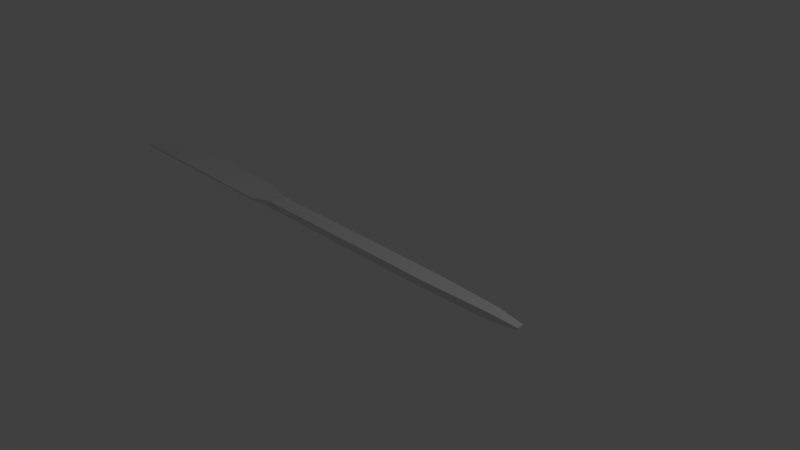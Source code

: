 # Source: Kniv1_1.blend  (saved by Blender 2.78.0; exported with 4.5.12 LTS)
import bpy
from mathutils import Matrix  # noqa: F401  (used for matrix-valued properties, if any)

bpy.ops.wm.read_factory_settings(use_empty=True)
scene = bpy.context.scene
scene.name = 'Scene'

# ---- collections
col_collection_1 = bpy.data.collections.new('Collection 1'); scene.collection.children.link(col_collection_1)

# ---- materials (node trees are filled in below, after node groups)
mat_material = bpy.data.materials.new('Material')
mat_material.alpha_threshold = 0.0
mat_material.roughness = 0.5
mat_material.line_color = (0.0, 0.0, 0.0, 1.0)

# ---- material node trees

# ---- world
world_world = bpy.data.worlds.new('World'); scene.world = world_world
world_world.color = (0.05088, 0.05088, 0.05088)
world_world.use_sun_shadow = False
world_world.sun_shadow_jitter_overblur = 0.0
world_world.cycles.sampling_method = 'MANUAL'

# ---- cameras
cam_camera = bpy.data.cameras.new('Camera')
cam_camera.clip_end = 100.0
cam_camera.lens = 35.0
cam_camera.sensor_width = 32.0
cam_camera.sensor_height = 18.0
cam_camera.ortho_scale = 7.314
cam_camera.dof.focus_distance = 0.0

# ---- lights
light_lamp = bpy.data.lights.new('Lamp', 'POINT')
light_lamp.transmission_factor = 0.0
light_lamp.cutoff_distance = 30.0
light_lamp.energy = 100.0
light_lamp.shadow_buffer_clip_start = 1.001
light_lamp.shadow_soft_size = 0.1
light_lamp.shadow_maximum_resolution = 0.006
light_lamp.use_absolute_resolution = True

# ---- meshes
me_cube = bpy.data.meshes.new('Cube')
me_cube.from_pydata([(2.5, 0.05016, -0.01639), (2.5, -0.05016, -0.01639), (-5.292, -0.2, -0.01609), (-5.187, -0.03936, -0.0009349), (2.5, 0.05016, 0.01639), (2.5, -0.05016, 0.01639), (-5.292, -0.2, 0.01609), (-5.187, -0.03936, 0.0009349), (-1.97, -0.1174, -0.05), (-1.97, 0.1174, -0.05), (-1.97, -0.1279, 0.05889), (-1.97, 0.1279, 0.05889), (-2.329, -0.2, -0.01609), (-2.724, -0.2, -0.01609), (-3.229, -0.2, -0.01609), (-3.935, -0.2, -0.01609), (-4.294, -0.2, -0.01609), (-4.653, -0.2, -0.01609), (-4.653, 0.2728, -0.0009349), (-4.294, 0.3328, -0.0009349), (-3.935, 0.3328, -0.0009349), (-3.229, 0.3328, -0.0009349), (-2.724, 0.3328, -0.0009349), (-2.329, 0.2728, -0.0009349), (-2.329, -0.2, 0.01609), (-2.724, -0.2, 0.01609), (-3.229, -0.2, 0.01609), (-3.935, -0.2, 0.01609), (-4.294, -0.2, 0.01609), (-4.653, -0.2, 0.01609), (-4.653, 0.2728, 0.0009349), (-4.294, 0.3328, 0.0009349), (-3.935, 0.3328, 0.0009349), (-3.229, 0.3328, 0.0009349), (-2.724, 0.3328, 0.0009349), (-2.329, 0.2728, 0.0009349), (-4.92, -0.2, -0.01609), (-4.92, -0.2, 0.01609), (-4.92, 0.1866, -0.0009349), (-4.92, 0.1866, 0.0009349), (2.108, 0.08518, -0.05), (2.108, -0.08518, -0.05), (2.108, 0.08518, 0.05), (2.108, -0.08518, 0.05), (1.116, 0.1231, -0.05), (1.116, -0.1231, -0.05), (1.116, 0.1231, 0.05), (1.116, -0.1231, 0.05), (-1.853, 0.1231, -0.05), (-1.853, -0.1231, -0.05), (-1.853, 0.1231, 0.05), (-1.853, -0.1231, 0.05), (-1.97, -0.1279, -0.05889), (-1.97, 0.1279, -0.05889), (-1.97, -0.1174, 0.05), (-1.97, 0.1174, 0.05), (-1.853, 0.1279, -0.05889), (-1.853, 0.1279, 0.05889), (-1.853, -0.1279, 0.05889), (-1.853, -0.1279, -0.05889), (-2.124, 0.1842, -0.0147), (-2.124, 0.1842, 0.0147), (-2.124, -0.1529, -0.03542), (-2.124, -0.1529, 0.03542)], [], [(56, 59, 52, 53), (57, 11, 10, 58), (0, 4, 5, 1), (59, 58, 10, 52), (2, 6, 7, 3), (57, 56, 53, 11), (62, 60, 9, 8), (63, 62, 8, 54), (60, 61, 55, 9), (61, 63, 54, 55), (39, 37, 29, 30), (30, 29, 28, 31), (31, 28, 27, 32), (32, 27, 26, 33), (33, 26, 25, 34), (34, 25, 24, 35), (38, 39, 30, 18), (18, 30, 31, 19), (19, 31, 32, 20), (20, 32, 33, 21), (21, 33, 34, 22), (22, 34, 35, 23), (37, 36, 17, 29), (29, 17, 16, 28), (28, 16, 15, 27), (27, 15, 14, 26), (26, 14, 13, 25), (25, 13, 12, 24), (36, 38, 18, 17), (17, 18, 19, 16), (16, 19, 20, 15), (15, 20, 21, 14), (14, 21, 22, 13), (13, 22, 23, 12), (2, 3, 38, 36), (6, 2, 36, 37), (3, 7, 39, 38), (7, 6, 37, 39), (4, 0, 40, 42), (1, 5, 43, 41), (4, 42, 43, 5), (0, 1, 41, 40), (42, 40, 44, 46), (41, 43, 47, 45), (42, 46, 47, 43), (40, 41, 45, 44), (46, 44, 48, 50), (45, 47, 51, 49), (46, 50, 51, 47), (44, 45, 49, 48), (53, 52, 8, 9), (52, 10, 54, 8), (11, 53, 9, 55), (10, 11, 55, 54), (56, 57, 50, 48), (58, 59, 49, 51), (57, 58, 51, 50), (59, 56, 48, 49), (35, 24, 63, 61), (23, 35, 61, 60), (24, 12, 62, 63), (12, 23, 60, 62)])
me_cube.materials.append(mat_material)
me_cube.use_remesh_preserve_volume = False
me_cube.use_remesh_preserve_attributes = False
me_cube.use_mirror_vertex_groups = False
me_cube.update()

# ---- objects
ob_cube = bpy.data.objects.new('Cube', me_cube)
ob_lamp = bpy.data.objects.new('Lamp', light_lamp)
ob_camera = bpy.data.objects.new('Camera', cam_camera)

# ---- transforms, parenting, visibility, modifiers, constraints
ob_cube.location = (0.001122, 0.0, 0.06187)
ob_cube.lock_rotations_4d = False
ob_cube.empty_display_type = 'ARROWS'
ob_cube.lineart.crease_threshold = 0.0
ob_lamp.location = (4.076, 1.005, 5.904)
ob_lamp.rotation_euler = (0.6503, 0.05522, 1.866)
ob_lamp.lock_rotations_4d = False
ob_lamp.empty_display_type = 'ARROWS'
ob_lamp.color = (0.0, 0.0, 0.0, 0.0)
ob_lamp.lineart.crease_threshold = 0.0
ob_camera.location = (7.481, -6.508, 5.344)
ob_camera.rotation_euler = (1.109, 0.0, 0.8149)
ob_camera.lock_rotations_4d = False
ob_camera.empty_display_type = 'ARROWS'
ob_camera.color = (0.0, 0.0, 0.0, 0.0)
ob_camera.display_type = 'WIRE'
ob_camera.lineart.crease_threshold = 0.0

# ---- collection membership
col_collection_1.objects.link(ob_cube)
col_collection_1.objects.link(ob_lamp)
col_collection_1.objects.link(ob_camera)

# ---- scene / render settings (as saved in the file)
scene.camera = ob_camera
scene.frame_start = 1; scene.frame_end = 250; scene.frame_set(1)
scene.render.engine = 'CYCLES'
scene.render.resolution_percentage = 50
scene.render.dither_intensity = 0.0
scene.cycles.use_denoising = False
scene.cycles.samples = 128
scene.cycles.sampling_pattern = 'TABULATED_SOBOL'
scene.cycles.light_sampling_threshold = 0.0
scene.cycles.use_adaptive_sampling = False
scene.cycles.use_light_tree = False
scene.cycles.blur_glossy = 0.0
scene.cycles.sample_clamp_indirect = 0.0
scene.view_settings.view_transform = 'Standard'
scene.unit_settings.scale_length = 0.01
bpy.context.view_layer.update()
